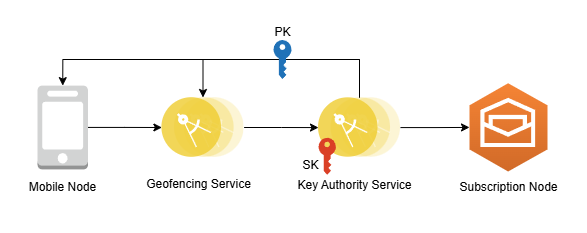

The diagram above was exported from draw.io. Its source (the exported page's mxGraphModel, read from the mxfile embedded in the PNG):
<mxGraphModel dx="1795" dy="1022" grid="0" gridSize="10" guides="1" tooltips="1" connect="1" arrows="1" fold="1" page="0" pageScale="1" pageWidth="827" pageHeight="1169" math="0" shadow="0">
  <root>
    <mxCell id="0" />
    <mxCell id="1" parent="0" />
    <mxCell id="fcfBPWmKThvj7hmtNNWL-11" style="edgeStyle=orthogonalEdgeStyle;rounded=0;orthogonalLoop=1;jettySize=auto;html=1;" edge="1" parent="1" source="fcfBPWmKThvj7hmtNNWL-1" target="fcfBPWmKThvj7hmtNNWL-9">
      <mxGeometry relative="1" as="geometry">
        <mxPoint x="22" y="72" as="sourcePoint" />
      </mxGeometry>
    </mxCell>
    <mxCell id="fcfBPWmKThvj7hmtNNWL-1" value="" style="outlineConnect=0;dashed=0;verticalLabelPosition=bottom;verticalAlign=top;align=center;html=1;shape=mxgraph.aws3.mobile_client;fillColor=#D2D3D3;gradientColor=none;" vertex="1" parent="1">
      <mxGeometry x="-12" y="20.13" width="50.5" height="83.74" as="geometry" />
    </mxCell>
    <mxCell id="fcfBPWmKThvj7hmtNNWL-7" value="Key Authority Service&lt;div&gt;&lt;br&gt;&lt;/div&gt;" style="text;html=1;align=center;verticalAlign=middle;resizable=0;points=[];autosize=1;strokeColor=none;fillColor=none;" vertex="1" parent="1">
      <mxGeometry x="239" y="106" width="132" height="41" as="geometry" />
    </mxCell>
    <mxCell id="fcfBPWmKThvj7hmtNNWL-14" value="" style="edgeStyle=orthogonalEdgeStyle;rounded=0;orthogonalLoop=1;jettySize=auto;html=1;" edge="1" parent="1" source="fcfBPWmKThvj7hmtNNWL-8" target="fcfBPWmKThvj7hmtNNWL-13">
      <mxGeometry relative="1" as="geometry" />
    </mxCell>
    <mxCell id="fcfBPWmKThvj7hmtNNWL-18" style="edgeStyle=orthogonalEdgeStyle;rounded=0;orthogonalLoop=1;jettySize=auto;html=1;exitX=0.5;exitY=0;exitDx=0;exitDy=0;entryX=0.5;entryY=0;entryDx=0;entryDy=0;" edge="1" parent="1" source="fcfBPWmKThvj7hmtNNWL-8" target="fcfBPWmKThvj7hmtNNWL-9">
      <mxGeometry relative="1" as="geometry">
        <Array as="points">
          <mxPoint x="310" y="-6" />
          <mxPoint x="154" y="-6" />
        </Array>
      </mxGeometry>
    </mxCell>
    <mxCell id="fcfBPWmKThvj7hmtNNWL-8" value="" style="image;aspect=fixed;perimeter=ellipsePerimeter;html=1;align=center;shadow=0;dashed=0;fontColor=#4277BB;labelBackgroundColor=default;fontSize=12;spacingTop=3;image=img/lib/ibm/applications/microservice.svg;" vertex="1" parent="1">
      <mxGeometry x="269" y="32.08" width="82" height="59.85" as="geometry" />
    </mxCell>
    <mxCell id="fcfBPWmKThvj7hmtNNWL-12" value="" style="edgeStyle=orthogonalEdgeStyle;rounded=0;orthogonalLoop=1;jettySize=auto;html=1;" edge="1" parent="1" source="fcfBPWmKThvj7hmtNNWL-9" target="fcfBPWmKThvj7hmtNNWL-8">
      <mxGeometry relative="1" as="geometry" />
    </mxCell>
    <mxCell id="fcfBPWmKThvj7hmtNNWL-9" value="" style="image;aspect=fixed;perimeter=ellipsePerimeter;html=1;align=center;shadow=0;dashed=0;fontColor=#4277BB;labelBackgroundColor=default;fontSize=12;spacingTop=3;image=img/lib/ibm/applications/microservice.svg;" vertex="1" parent="1">
      <mxGeometry x="112.39999999999998" y="32" width="82.2" height="60" as="geometry" />
    </mxCell>
    <mxCell id="fcfBPWmKThvj7hmtNNWL-10" value="Geofencing Service" style="text;html=1;align=center;verticalAlign=middle;resizable=0;points=[];autosize=1;strokeColor=none;fillColor=none;" vertex="1" parent="1">
      <mxGeometry x="87" y="106" width="123" height="26" as="geometry" />
    </mxCell>
    <mxCell id="fcfBPWmKThvj7hmtNNWL-13" value="" style="outlineConnect=0;dashed=0;verticalLabelPosition=bottom;verticalAlign=top;align=center;html=1;shape=mxgraph.aws3.workmail;fillColor=#D16A28;gradientColor=#F58435;gradientDirection=north;" vertex="1" parent="1">
      <mxGeometry x="420" y="17.75" width="78" height="88.25" as="geometry" />
    </mxCell>
    <mxCell id="fcfBPWmKThvj7hmtNNWL-17" style="edgeStyle=orthogonalEdgeStyle;rounded=0;orthogonalLoop=1;jettySize=auto;html=1;entryX=0.5;entryY=0;entryDx=0;entryDy=0;entryPerimeter=0;" edge="1" parent="1" source="fcfBPWmKThvj7hmtNNWL-8" target="fcfBPWmKThvj7hmtNNWL-1">
      <mxGeometry relative="1" as="geometry">
        <Array as="points">
          <mxPoint x="310" y="-6" />
          <mxPoint x="13" y="-6" />
        </Array>
      </mxGeometry>
    </mxCell>
    <mxCell id="fcfBPWmKThvj7hmtNNWL-20" value="" style="sketch=0;pointerEvents=1;shadow=0;dashed=0;html=1;strokeColor=none;labelPosition=center;verticalLabelPosition=bottom;verticalAlign=top;outlineConnect=0;align=center;shape=mxgraph.office.security.key_permissions;fillColor=#2072B8;" vertex="1" parent="1">
      <mxGeometry x="224" y="-25.5" width="18" height="39" as="geometry" />
    </mxCell>
    <mxCell id="fcfBPWmKThvj7hmtNNWL-21" value="PK" style="text;html=1;align=center;verticalAlign=middle;resizable=0;points=[];autosize=1;strokeColor=none;fillColor=none;" vertex="1" parent="1">
      <mxGeometry x="216" y="-46" width="34" height="26" as="geometry" />
    </mxCell>
    <mxCell id="fcfBPWmKThvj7hmtNNWL-22" value="Mobile Node" style="text;html=1;align=center;verticalAlign=middle;resizable=0;points=[];autosize=1;strokeColor=none;fillColor=none;" vertex="1" parent="1">
      <mxGeometry x="-29.25" y="109.25" width="85" height="26" as="geometry" />
    </mxCell>
    <mxCell id="fcfBPWmKThvj7hmtNNWL-23" value="Subscription Node" style="text;html=1;align=center;verticalAlign=middle;resizable=0;points=[];autosize=1;strokeColor=none;fillColor=none;" vertex="1" parent="1">
      <mxGeometry x="401" y="109.25" width="116" height="26" as="geometry" />
    </mxCell>
    <mxCell id="fcfBPWmKThvj7hmtNNWL-27" value="" style="sketch=0;pointerEvents=1;shadow=0;dashed=0;html=1;strokeColor=none;labelPosition=center;verticalLabelPosition=bottom;verticalAlign=top;outlineConnect=0;align=center;shape=mxgraph.office.security.key_permissions;fillColor=#DA4026;" vertex="1" parent="1">
      <mxGeometry x="269" y="72.25" width="17.45" height="37" as="geometry" />
    </mxCell>
    <mxCell id="fcfBPWmKThvj7hmtNNWL-28" value="SK" style="text;html=1;align=center;verticalAlign=middle;resizable=0;points=[];autosize=1;strokeColor=none;fillColor=none;" vertex="1" parent="1">
      <mxGeometry x="244" y="87" width="34" height="26" as="geometry" />
    </mxCell>
  </root>
</mxGraphModel>